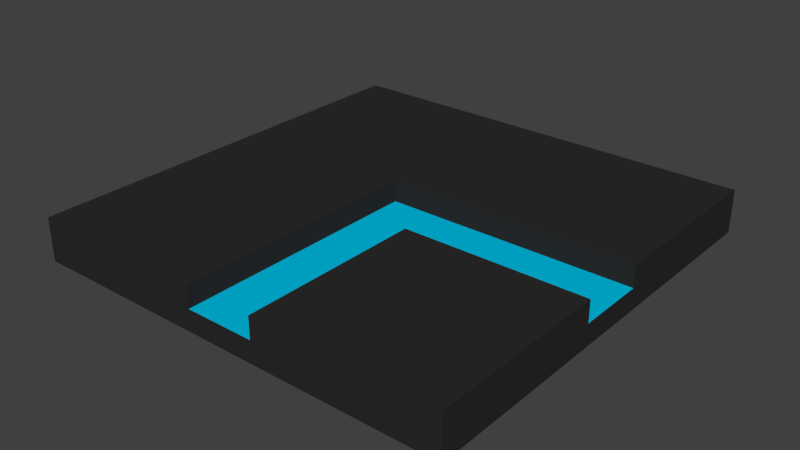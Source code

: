 # Source: cornerTile.blend  (saved by Blender 2.75.0; exported with 4.5.12 LTS)
import bpy
from mathutils import Matrix  # noqa: F401  (used for matrix-valued properties, if any)

bpy.ops.wm.read_factory_settings(use_empty=True)
scene = bpy.context.scene
scene.name = 'Scene'

# ---- collections
col_collection_1 = bpy.data.collections.new('Collection 1'); scene.collection.children.link(col_collection_1)

# ---- materials (node trees are filled in below, after node groups)
mat_cornertilemain = bpy.data.materials.new('cornerTileMain')
mat_cornertilemain.alpha_threshold = 0.0
mat_cornertilemain.use_transparent_shadow = False
mat_cornertilemain.diffuse_color = (0.02539, 0.02539, 0.02539, 1.0)
mat_cornertilemain.roughness = 0.5
mat_cornertilemain.line_color = (0.0, 0.0, 0.0, 1.0)
mat_cornertilelights = bpy.data.materials.new('cornerTileLights')
mat_cornertilelights.alpha_threshold = 0.0
mat_cornertilelights.use_transparent_shadow = False
mat_cornertilelights.diffuse_color = (0.0, 0.5325, 0.8, 1.0)
mat_cornertilelights.roughness = 0.5

# ---- material node trees

# ---- world
world_world = bpy.data.worlds.new('World'); scene.world = world_world
world_world.color = (0.05088, 0.05088, 0.05088)
world_world.use_sun_shadow = False
world_world.sun_shadow_jitter_overblur = 0.0
world_world.cycles.sampling_method = 'MANUAL'
world_world.cycles.sample_map_resolution = 256

# ---- meshes
me_cube = bpy.data.meshes.new('Cube')
me_cube.from_pydata([(1.0, 1.0, -0.1), (1.0, -1.0, -0.1), (-1.0, -1.0, -0.1), (-1.0, 1.0, -0.1), (1.0, 1.0, 0.1), (1.0, -1.0, 0.1), (-1.0, -1.0, 0.1), (-1.0, 1.0, 0.1), (1.0, 0.1601, 0.1), (0.1601, -1.0, 0.1), (1.0, -0.1601, 0.1), (-0.1601, -1.0, 0.1), (0.1601, -0.1601, 0.1), (-0.1601, 0.1601, 0.1), (-0.1601, -0.25, -2.98e-08), (0.1601, -0.1601, -2.98e-08), (0.25, 0.1601, -2.98e-08), (1.0, 0.1601, -2.98e-08), (0.1601, -1.0, -2.98e-08), (1.0, -0.1601, -2.98e-08), (-0.1601, -1.0, -2.98e-08), (-0.1601, 0.1601, -2.98e-08)], [], [(0, 1, 2, 3), (5, 1, 19, 10), (2, 1, 18, 20), (2, 6, 7, 3), (4, 0, 3, 7), (17, 16, 15, 19), (10, 19, 15, 12), (8, 13, 21, 16, 17), (16, 21, 14, 15), (12, 15, 18, 9), (18, 15, 14, 20), (8, 4, 7, 6, 11, 13), (11, 20, 14, 21, 13), (5, 10, 12, 9), (2, 20, 11, 6), (18, 1, 5, 9), (4, 8, 17, 0), (1, 0, 17, 19)])
me_cube.polygons.foreach_set('material_index', [0, 0, 0, 0, 0, 1, 0, 0, 1, 0, 1, 0, 0, 0, 0, 0, 0, 0])
_uv = me_cube.uv_layers.new(name='UVMap')
_uv.uv.foreach_set('vector', [0.4978, 0.5444, 0.4978, 0.9666, 0.07564, 0.9666, 0.07564, 0.5444, 0.54, 0.9666, 0.4978, 0.9666, 0.5189, 0.7893, 0.54, 0.7893, 0.07802, 0.04147, 0.4969, 0.03342, 0.3265, 0.06254, 0.2568, 0.06435, 0.07564, 0.9666, 0.03342, 0.9666, 0.03342, 0.5444, 0.07564, 0.5444, 0.4978, 0.5022, 0.4978, 0.5444, 0.07564, 0.5444, 0.07758, 0.4994, 0.4993, 0.3094, 0.3462, 0.3061, 0.3307, 0.2417, 0.4991, 0.2466, 0.4988, 0.2286, 0.4991, 0.2466, 0.3307, 0.2417, 0.3408, 0.2308, 0.4998, 0.3275, 0.2559, 0.3201, 0.2674, 0.3073, 0.3462, 0.3061, 0.4993, 0.3094, 0.3462, 0.3061, 0.2674, 0.3073, 0.2649, 0.2265, 0.3307, 0.2417, 0.3408, 0.2308, 0.3307, 0.2417, 0.3265, 0.06254, 0.3385, 0.07193, 0.3265, 0.06254, 0.3307, 0.2417, 0.2649, 0.2265, 0.2568, 0.06435, 0.4998, 0.3275, 0.4978, 0.5022, 0.07758, 0.4994, 0.07579, 0.08124, 0.2474, 0.07661, 0.2559, 0.3201, 0.2474, 0.07661, 0.2568, 0.06435, 0.2649, 0.2265, 0.2674, 0.3073, 0.2559, 0.3201, 0.4974, 0.0715, 0.4988, 0.2286, 0.3408, 0.2308, 0.3385, 0.07193, 0.07802, 0.04147, 0.2568, 0.06435, 0.2474, 0.07661, 0.07579, 0.08124, 0.3265, 0.06254, 0.4969, 0.03342, 0.4974, 0.0715, 0.3385, 0.07193, 0.54, 0.5444, 0.54, 0.7217, 0.5189, 0.7217, 0.4978, 0.5444, 0.4978, 0.9666, 0.4978, 0.5444, 0.5189, 0.7217, 0.5189, 0.7893])
me_cube.materials.append(mat_cornertilemain)
me_cube.materials.append(mat_cornertilelights)
me_cube.use_remesh_preserve_volume = False
me_cube.use_remesh_preserve_attributes = False
me_cube.use_mirror_vertex_groups = False
me_cube.update()

# ---- objects
ob_cornertile = bpy.data.objects.new('cornerTile', me_cube)

# ---- transforms, parenting, visibility, modifiers, constraints
ob_cornertile.location = (0.0, 0.0, 0.0)
ob_cornertile.lock_rotations_4d = False
ob_cornertile.empty_display_type = 'ARROWS'
ob_cornertile.lineart.crease_threshold = 0.0

# ---- collection membership
col_collection_1.objects.link(ob_cornertile)

# ---- scene / render settings (as saved in the file)
scene.frame_start = 1; scene.frame_end = 250; scene.frame_set(1)
scene.render.engine = 'BLENDER_EEVEE_NEXT'
scene.render.resolution_percentage = 50
scene.render.dither_intensity = 0.0
scene.cycles.use_denoising = False
scene.cycles.samples = 10
scene.cycles.sampling_pattern = 'TABULATED_SOBOL'
scene.cycles.light_sampling_threshold = 0.0
scene.cycles.use_adaptive_sampling = False
scene.cycles.use_light_tree = False
scene.cycles.blur_glossy = 0.0
scene.cycles.pixel_filter_type = 'GAUSSIAN'
scene.cycles.sample_clamp_indirect = 0.0
scene.view_settings.view_transform = 'Standard'
bpy.context.view_layer.update()

# ---- added for rendering (the .blend has no active camera and no usable light): camera, sun
cam_auto = bpy.data.cameras.new('AutoCamera')
cam_auto.lens = 50.0
cam_auto.sensor_width = 36.0
cam_auto.clip_end = 1000.0
ob_auto_camera = bpy.data.objects.new('AutoCamera', cam_auto)
scene.collection.objects.link(ob_auto_camera)
ob_auto_camera.location = (2.6236, -3.14831, 2.09885)
ob_auto_camera.rotation_euler = (1.09748, -7.21219e-08, 0.694738)
scene.camera = ob_auto_camera
light_auto_sun = bpy.data.lights.new('AutoSun', 'SUN')
light_auto_sun.energy = 3.0
light_auto_sun.angle = 0.0523599
ob_auto_sun = bpy.data.objects.new('AutoSun', light_auto_sun)
scene.collection.objects.link(ob_auto_sun)
ob_auto_sun.rotation_euler = (0.872665, 0.174533, 0.523599)
bpy.context.view_layer.update()

